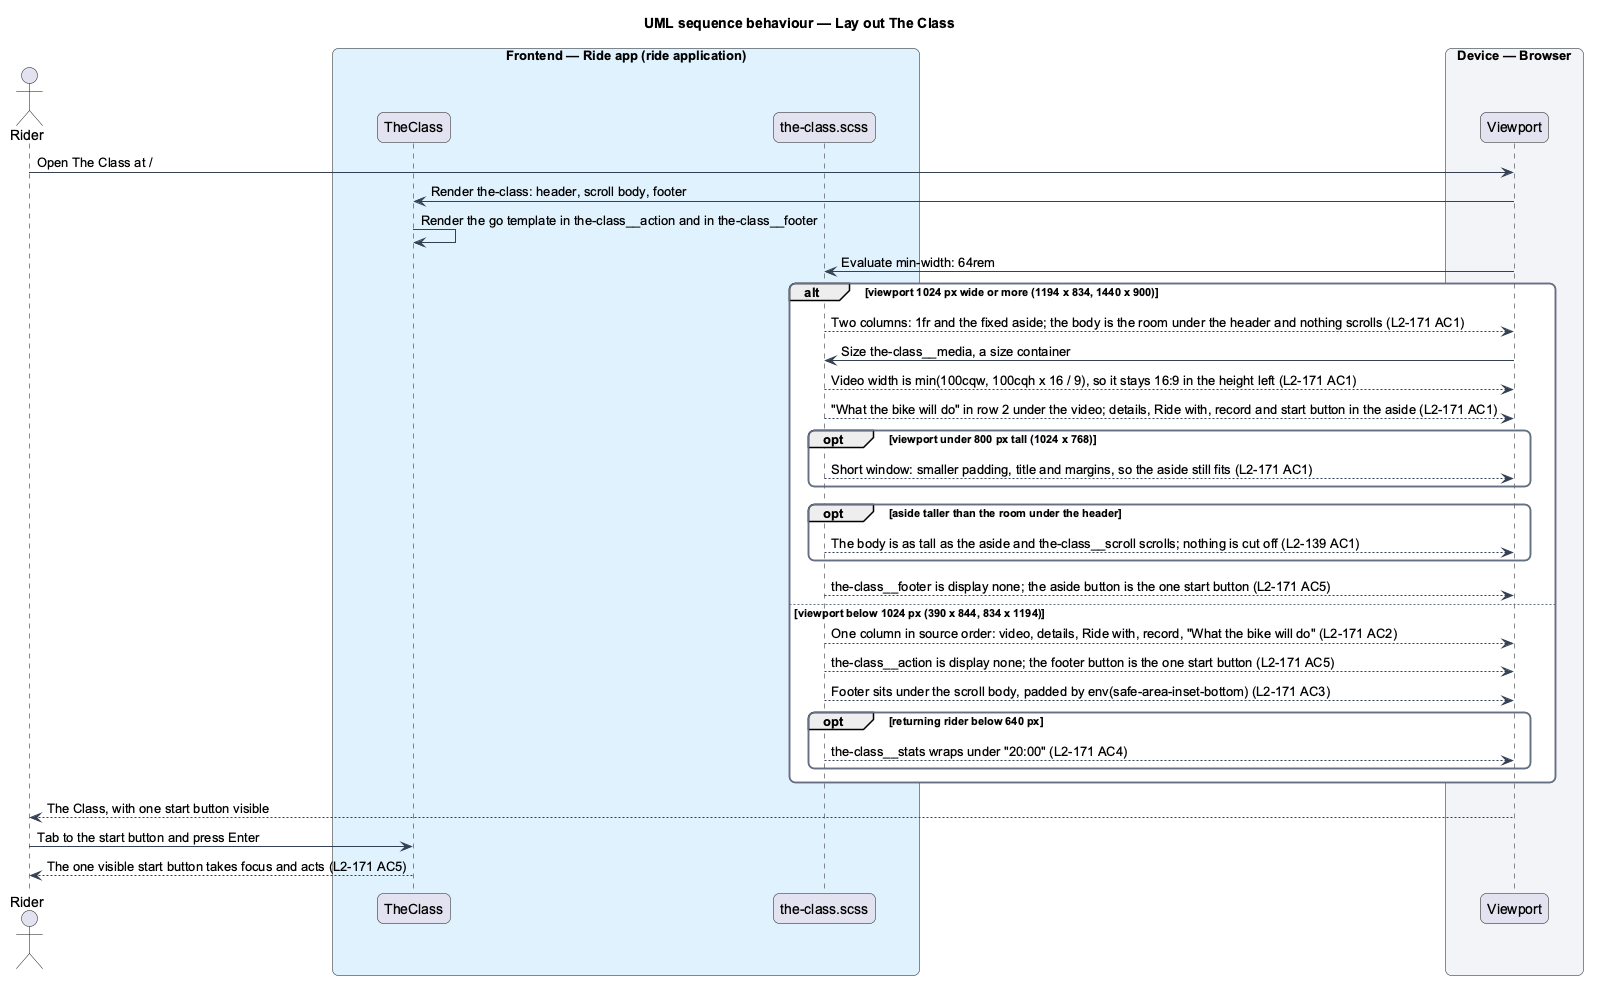

The diagram above was rendered by PlantUML. Its source (embedded in the PNG):
@startuml
title UML sequence behaviour — Lay out The Class
skinparam backgroundColor #FFFFFF
skinparam shadowing false
skinparam roundcorner 12
skinparam defaultFontName Arial
skinparam ArrowColor #344054
skinparam rectangle {
  BorderColor #344054
  FontColor #101828
}
skinparam package {
  BorderColor #667085
  FontColor #101828
  BackgroundColor #F9FAFB
}
actor "Rider" as rider
box "Frontend — Ride app (ride application)" #E0F2FE
  participant "TheClass" as page
  participant "the-class.scss" as sheet
end box
box "Device — Browser" #F2F4F7
  participant "Viewport" as viewport
end box
rider -> viewport : Open The Class at /
viewport -> page : Render the-class: header, scroll body, footer
page -> page : Render the go template in the-class~__action and in the-class~__footer
viewport -> sheet : Evaluate min-width: 64rem
alt viewport 1024 px wide or more (1194 x 834, 1440 x 900)
  sheet --> viewport : Two columns: 1fr and the fixed aside; the body is the room under the header and nothing scrolls (L2-171 AC1)
  viewport -> sheet : Size the-class~__media, a size container
  sheet --> viewport : Video width is min(100cqw, 100cqh x 16 / 9), so it stays 16:9 in the height left (L2-171 AC1)
  sheet --> viewport : "What the bike will do" in row 2 under the video; details, Ride with, record and start button in the aside (L2-171 AC1)
  opt viewport under 800 px tall (1024 x 768)
    sheet --> viewport : Short window: smaller padding, title and margins, so the aside still fits (L2-171 AC1)
  end
  opt aside taller than the room under the header
    sheet --> viewport : The body is as tall as the aside and the-class~__scroll scrolls; nothing is cut off (L2-139 AC1)
  end
  sheet --> viewport : the-class~__footer is display none; the aside button is the one start button (L2-171 AC5)
else viewport below 1024 px (390 x 844, 834 x 1194)
  sheet --> viewport : One column in source order: video, details, Ride with, record, "What the bike will do" (L2-171 AC2)
  sheet --> viewport : the-class~__action is display none; the footer button is the one start button (L2-171 AC5)
  sheet --> viewport : Footer sits under the scroll body, padded by env(safe-area-inset-bottom) (L2-171 AC3)
  opt returning rider below 640 px
    sheet --> viewport : the-class~__stats wraps under "20:00" (L2-171 AC4)
  end
end
viewport --> rider : The Class, with one start button visible
rider -> page : Tab to the start button and press Enter
page --> rider : The one visible start button takes focus and acts (L2-171 AC5)
@enduml